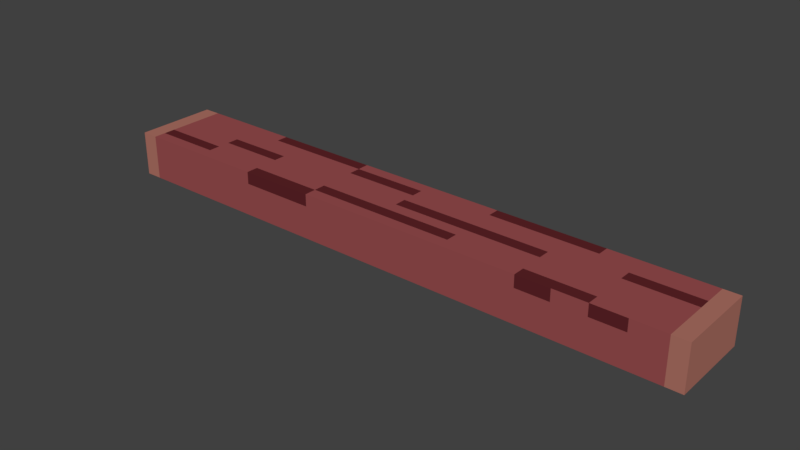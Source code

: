 # Source: log-long.blend  (saved by Blender 2.79.0; exported with 4.5.12 LTS)
import bpy
from mathutils import Matrix  # noqa: F401  (used for matrix-valued properties, if any)

bpy.ops.wm.read_factory_settings(use_empty=True)
scene = bpy.context.scene
scene.name = 'Scene'

# ---- collections
col_collection_1 = bpy.data.collections.new('Collection 1'); scene.collection.children.link(col_collection_1)

# ---- materials (node trees are filled in below, after node groups)
mat_base = bpy.data.materials.new('base')
mat_base.alpha_threshold = 0.0
mat_base.roughness = 0.5
mat_sides = bpy.data.materials.new('sides')
mat_sides.alpha_threshold = 0.0
mat_sides.roughness = 0.5
mat_accent = bpy.data.materials.new('accent')
mat_accent.alpha_threshold = 0.0
mat_accent.roughness = 0.5

# ---- material node trees
mat_base.use_nodes = True; mat_base.node_tree.nodes.clear()
_N = mat_base.node_tree.nodes; _L = mat_base.node_tree.links
n0 = _N.new('ShaderNodeOutputMaterial'); n0.name = 'Material Output'; n0.location = (300, 300)
n1 = _N.new('ShaderNodeBsdfDiffuse'); n1.name = 'Diffuse BSDF'; n1.location = (10, 300)
n1.inputs[0].default_value = (0.3185, 0.07619, 0.07819, 1.0)
_L.new(n1.outputs[0], n0.inputs[0])
n0.is_active_output = True
mat_sides.use_nodes = True; mat_sides.node_tree.nodes.clear()
_N = mat_sides.node_tree.nodes; _L = mat_sides.node_tree.links
n0 = _N.new('ShaderNodeOutputMaterial'); n0.name = 'Material Output'; n0.location = (300, 300)
n1 = _N.new('ShaderNodeBsdfDiffuse'); n1.name = 'Diffuse BSDF'; n1.location = (10, 300)
n1.inputs[0].default_value = (0.4287, 0.1683, 0.1301, 1.0)
_L.new(n1.outputs[0], n0.inputs[0])
n0.is_active_output = True
mat_accent.use_nodes = True; mat_accent.node_tree.nodes.clear()
_N = mat_accent.node_tree.nodes; _L = mat_accent.node_tree.links
n0 = _N.new('ShaderNodeOutputMaterial'); n0.name = 'Material Output'; n0.location = (300, 300)
n1 = _N.new('ShaderNodeBsdfDiffuse'); n1.name = 'Diffuse BSDF'; n1.location = (10, 300)
n1.inputs[0].default_value = (0.1119, 0.01764, 0.02122, 1.0)
_L.new(n1.outputs[0], n0.inputs[0])
n0.is_active_output = True

# ---- world
world_world = bpy.data.worlds.new('World'); scene.world = world_world
world_world.color = (0.05088, 0.05088, 0.05088)
world_world.use_sun_shadow = False
world_world.sun_shadow_jitter_overblur = 0.0
world_world.cycles.sampling_method = 'MANUAL'

# ---- meshes
me_cube = bpy.data.meshes.new('Cube')
me_cube.from_pydata([(-2.44, -0.337, 0.1829), (-2.44, -0.337, -0.1829), (-2.44, 0.337, 0.1829), (-2.44, 0.337, -0.1829), (2.44, -0.337, 0.1829), (2.44, -0.337, -0.1829), (2.44, 0.337, 0.1829), (2.44, 0.337, -0.1829), (-2.44, 0.2423, 0.1829), (-2.44, 0.146, 0.1829), (-2.44, 0.04973, 0.1829), (-2.44, -0.04657, 0.1829), (-2.44, -0.1429, 0.1829), (-2.44, -0.2392, 0.1829), (-2.44, -0.2392, -0.1829), (-2.44, -0.1429, -0.1829), (-2.44, -0.04657, -0.1829), (-2.44, 0.04973, -0.1829), (-2.44, 0.146, -0.1829), (-2.44, 0.2423, -0.1829), (2.44, -0.2392, 0.1829), (2.44, -0.1429, 0.1829), (2.44, -0.04657, 0.1829), (2.44, 0.04973, 0.1829), (2.44, 0.146, 0.1829), (2.44, 0.2423, 0.1829), (2.44, 0.2423, -0.1829), (2.44, 0.146, -0.1829), (2.44, 0.04973, -0.1829), (2.44, -0.04657, -0.1829), (2.44, -0.1429, -0.1829), (2.44, -0.2392, -0.1829), (2.309, 0.337, 0.1829), (1.22, 0.337, 0.1829), (0.6099, 0.337, 0.1829), (0.0, 0.337, 0.1829), (-0.6099, 0.337, 0.1829), (-1.22, 0.337, 0.1829), (-2.304, 0.337, 0.1829), (-2.304, 0.337, -0.1829), (-1.22, 0.337, -0.1829), (-0.6099, 0.337, -0.1829), (0.0, 0.337, -0.1829), (0.6099, 0.337, -0.1829), (1.22, 0.337, -0.1829), (2.309, 0.337, -0.1829), (-2.304, -0.337, 0.1829), (-1.22, -0.337, 0.1829), (-0.6099, -0.337, 0.1829), (0.0, -0.337, 0.1829), (0.6099, -0.337, 0.1829), (1.22, -0.337, 0.1829), (2.309, -0.337, 0.1829), (2.309, -0.337, -0.1829), (1.22, -0.337, -0.1829), (0.6099, -0.337, -0.1829), (0.0, -0.337, -0.1829), (-0.6099, -0.337, -0.1829), (-1.22, -0.337, -0.1829), (-2.304, -0.337, -0.1829), (2.309, 0.2423, 0.1829), (1.22, 0.2423, 0.1829), (0.6099, 0.2423, 0.1829), (0.0, 0.2423, 0.1829), (-0.6099, 0.2423, 0.1829), (-1.22, 0.2423, 0.1829), (-2.304, 0.2423, 0.1829), (2.309, 0.146, 0.1829), (1.22, 0.146, 0.1829), (0.6099, 0.146, 0.1829), (0.0, 0.146, 0.1829), (-0.6099, 0.146, 0.1829), (-1.22, 0.146, 0.1829), (-2.304, 0.146, 0.1829), (2.309, 0.04973, 0.1829), (1.22, 0.04973, 0.1829), (0.6099, 0.04973, 0.1829), (0.0, 0.04973, 0.1829), (-0.6099, 0.04973, 0.1829), (-1.22, 0.04973, 0.1829), (-2.304, 0.04973, 0.1829), (2.309, -0.04657, 0.1829), (1.22, -0.04657, 0.1829), (0.6099, -0.04657, 0.1829), (0.0, -0.04657, 0.1829), (-0.6099, -0.04657, 0.1829), (-1.22, -0.04657, 0.1829), (-2.304, -0.04657, 0.1829), (2.309, -0.1429, 0.1829), (1.22, -0.1429, 0.1829), (0.6099, -0.1429, 0.1829), (0.0, -0.1429, 0.1829), (-0.6099, -0.1429, 0.1829), (-1.22, -0.1429, 0.1829), (-2.304, -0.1429, 0.1829), (2.309, -0.2392, 0.1829), (1.22, -0.2392, 0.1829), (0.6099, -0.2392, 0.1829), (0.0, -0.2392, 0.1829), (-0.6099, -0.2392, 0.1829), (-1.22, -0.2392, 0.1829), (-2.304, -0.2392, 0.1829), (-1.482, 0.337, 0.1829), (-1.753, 0.337, 0.1829), (-2.024, 0.337, 0.1829), (-2.024, 0.337, -0.1829), (-1.753, 0.337, -0.1829), (-1.482, 0.337, -0.1829), (-2.024, -0.337, 0.1829), (-1.753, -0.337, 0.1829), (-1.482, -0.337, 0.1829), (-1.482, -0.337, -0.1829), (-1.753, -0.337, -0.1829), (-2.024, -0.337, -0.1829), (-1.482, 0.2423, 0.1829), (-1.753, 0.2423, 0.1829), (-2.024, 0.2423, 0.1829), (-1.482, 0.146, 0.1829), (-1.753, 0.146, 0.1829), (-2.024, 0.146, 0.1829), (-1.482, 0.04973, 0.1829), (-1.753, 0.04973, 0.1829), (-2.024, 0.04973, 0.1829), (-1.482, -0.04657, 0.1829), (-1.753, -0.04657, 0.1829), (-2.024, -0.04657, 0.1829), (-1.482, -0.1429, 0.1829), (-1.753, -0.1429, 0.1829), (-2.024, -0.1429, 0.1829), (-1.482, -0.2392, 0.1829), (-1.753, -0.2392, 0.1829), (-2.024, -0.2392, 0.1829), (2.036, 0.337, 0.1829), (1.764, 0.337, 0.1829), (1.492, 0.337, 0.1829), (1.492, 0.337, -0.1829), (1.764, 0.337, -0.1829), (2.036, 0.337, -0.1829), (1.492, -0.337, 0.1829), (1.764, -0.337, 0.1829), (2.036, -0.337, 0.1829), (2.036, -0.337, -0.1829), (1.764, -0.337, -0.1829), (1.492, -0.337, -0.1829), (2.036, 0.2423, 0.1829), (1.764, 0.2423, 0.1829), (1.492, 0.2423, 0.1829), (2.036, 0.146, 0.1829), (1.764, 0.146, 0.1829), (1.492, 0.146, 0.1829), (2.036, 0.04973, 0.1829), (1.764, 0.04973, 0.1829), (1.492, 0.04973, 0.1829), (2.036, -0.04657, 0.1829), (1.764, -0.04657, 0.1829), (1.492, -0.04657, 0.1829), (2.036, -0.1429, 0.1829), (1.764, -0.1429, 0.1829), (1.492, -0.1429, 0.1829), (2.036, -0.2392, 0.1829), (1.764, -0.2392, 0.1829), (1.492, -0.2392, 0.1829), (-2.44, -0.337, 0.08382), (-2.44, 0.337, 0.08382), (2.44, 0.337, 0.08382), (2.44, -0.337, 0.08382), (2.44, 0.2423, 0.08382), (2.44, 0.146, 0.08382), (2.44, 0.04973, 0.08382), (2.44, -0.04657, 0.08382), (2.44, -0.1429, 0.08382), (2.44, -0.2392, 0.08382), (-2.44, -0.2392, 0.08382), (-2.44, -0.1429, 0.08382), (-2.44, -0.04657, 0.08382), (-2.44, 0.04973, 0.08382), (-2.44, 0.146, 0.08382), (-2.44, 0.2423, 0.08382), (2.309, -0.337, 0.08382), (1.22, -0.337, 0.08382), (0.6099, -0.337, 0.08382), (0.0, -0.337, 0.08382), (-0.6099, -0.337, 0.08382), (-1.22, -0.337, 0.08382), (-2.304, -0.337, 0.08382), (-2.304, 0.337, 0.08382), (-1.22, 0.337, 0.08382), (-0.6099, 0.337, 0.08382), (0.0, 0.337, 0.08382), (0.6099, 0.337, 0.08382), (1.22, 0.337, 0.08382), (2.309, 0.337, 0.08382), (-2.024, 0.337, 0.08382), (-1.753, 0.337, 0.08382), (-1.482, 0.337, 0.08382), (-1.482, -0.337, 0.08382), (-1.753, -0.337, 0.08382), (-2.024, -0.337, 0.08382), (1.492, 0.337, 0.08382), (1.764, 0.337, 0.08382), (2.036, 0.337, 0.08382), (2.036, -0.337, 0.08382), (1.764, -0.337, 0.08382), (1.492, -0.337, 0.08382)], [], [(177, 19, 3, 163), (191, 45, 7, 164), (171, 31, 5, 165), (184, 59, 1, 162), (95, 20, 4, 52), (32, 6, 25, 60), (60, 25, 24, 67), (67, 24, 23, 74), (74, 23, 22, 81), (81, 22, 21, 88), (88, 21, 20, 95), (164, 7, 26, 166), (166, 26, 27, 167), (167, 27, 28, 168), (168, 28, 29, 169), (169, 29, 30, 170), (170, 30, 31, 171), (162, 1, 14, 172), (172, 14, 15, 173), (173, 15, 16, 174), (174, 16, 17, 175), (175, 17, 18, 176), (176, 18, 19, 177), (12, 94, 101, 13), (126, 93, 100, 129), (93, 92, 99, 100), (92, 91, 98, 99), (91, 90, 97, 98), (90, 89, 96, 97), (156, 88, 95, 159), (11, 87, 94, 12), (123, 86, 93, 126), (86, 85, 92, 93), (85, 84, 91, 92), (84, 83, 90, 91), (83, 82, 89, 90), (153, 81, 88, 156), (10, 80, 87, 11), (120, 79, 86, 123), (79, 78, 85, 86), (78, 77, 84, 85), (77, 76, 83, 84), (76, 75, 82, 83), (150, 74, 81, 153), (9, 73, 80, 10), (117, 72, 79, 120), (72, 71, 78, 79), (71, 70, 77, 78), (70, 69, 76, 77), (69, 68, 75, 76), (147, 67, 74, 150), (8, 66, 73, 9), (114, 65, 72, 117), (65, 64, 71, 72), (64, 63, 70, 71), (63, 62, 69, 70), (62, 61, 68, 69), (144, 60, 67, 147), (2, 38, 66, 8), (102, 37, 65, 114), (37, 36, 64, 65), (36, 35, 63, 64), (35, 34, 62, 63), (34, 33, 61, 62), (132, 32, 60, 144), (13, 101, 46, 0), (129, 100, 47, 110), (100, 99, 48, 47), (99, 98, 49, 48), (98, 97, 50, 49), (97, 96, 51, 50), (159, 95, 52, 140), (165, 5, 53, 178), (203, 143, 54, 179), (179, 54, 55, 180), (180, 55, 56, 181), (181, 56, 57, 182), (182, 57, 58, 183), (197, 113, 59, 184), (163, 3, 39, 185), (194, 107, 40, 186), (186, 40, 41, 187), (187, 41, 42, 188), (188, 42, 43, 189), (189, 43, 44, 190), (200, 137, 45, 191), (185, 39, 105, 192), (192, 105, 106, 193), (193, 106, 107, 194), (183, 58, 111, 195), (195, 111, 112, 196), (196, 112, 113, 197), (101, 131, 108, 46), (131, 130, 109, 108), (130, 129, 110, 109), (38, 104, 116, 66), (104, 103, 115, 116), (103, 102, 114, 115), (66, 116, 119, 73), (116, 115, 118, 119), (115, 114, 117, 118), (73, 119, 122, 80), (119, 118, 121, 122), (118, 117, 120, 121), (80, 122, 125, 87), (122, 121, 124, 125), (121, 120, 123, 124), (87, 125, 128, 94), (125, 124, 127, 128), (124, 123, 126, 127), (94, 128, 131, 101), (128, 127, 130, 131), (127, 126, 129, 130), (190, 44, 135, 198), (198, 135, 136, 199), (199, 136, 137, 200), (178, 53, 141, 201), (201, 141, 142, 202), (202, 142, 143, 203), (96, 161, 138, 51), (161, 160, 139, 138), (160, 159, 140, 139), (33, 134, 146, 61), (134, 133, 145, 146), (133, 132, 144, 145), (61, 146, 149, 68), (146, 145, 148, 149), (145, 144, 147, 148), (68, 149, 152, 75), (149, 148, 151, 152), (148, 147, 150, 151), (75, 152, 155, 82), (152, 151, 154, 155), (151, 150, 153, 154), (82, 155, 158, 89), (155, 154, 157, 158), (154, 153, 156, 157), (89, 158, 161, 96), (158, 157, 160, 161), (157, 156, 159, 160), (14, 1, 59, 113, 112, 111, 58, 57, 56, 55, 54, 143, 142, 141, 53, 5, 31, 30, 29, 28, 27, 26, 7, 45, 137, 136, 135, 44, 43, 42, 41, 40, 107, 106, 105, 39, 3, 19, 18, 17, 16, 15), (139, 202, 203, 138), (140, 201, 202, 139), (52, 178, 201, 140), (133, 199, 200, 132), (134, 198, 199, 133), (33, 190, 198, 134), (109, 196, 197, 108), (110, 195, 196, 109), (47, 183, 195, 110), (103, 193, 194, 102), (104, 192, 193, 103), (38, 185, 192, 104), (132, 200, 191, 32), (34, 189, 190, 33), (35, 188, 189, 34), (36, 187, 188, 35), (37, 186, 187, 36), (102, 194, 186, 37), (2, 163, 185, 38), (108, 197, 184, 46), (48, 182, 183, 47), (49, 181, 182, 48), (50, 180, 181, 49), (51, 179, 180, 50), (138, 203, 179, 51), (4, 165, 178, 52), (9, 176, 177, 8), (10, 175, 176, 9), (11, 174, 175, 10), (12, 173, 174, 11), (13, 172, 173, 12), (0, 162, 172, 13), (21, 170, 171, 20), (22, 169, 170, 21), (23, 168, 169, 22), (24, 167, 168, 23), (25, 166, 167, 24), (6, 164, 166, 25), (46, 184, 162, 0), (20, 171, 165, 4), (32, 191, 164, 6), (8, 177, 163, 2)])
me_cube.polygons.foreach_set('material_index', [1, 1, 1, 1, 1, 1, 1, 1, 1, 1, 1, 1, 1, 1, 1, 1, 1, 1, 1, 1, 1, 1, 1, 1, 0, 0, 2, 2, 0, 0, 1, 0, 0, 0, 0, 0, 0, 1, 2, 0, 0, 2, 2, 0, 1, 0, 0, 0, 0, 0, 2, 1, 0, 0, 2, 0, 0, 0, 1, 2, 2, 0, 0, 2, 0, 1, 0, 2, 0, 0, 0, 0, 1, 0, 0, 0, 0, 0, 0, 1, 0, 0, 0, 0, 0, 0, 0, 0, 0, 0, 0, 0, 0, 0, 0, 0, 0, 0, 0, 0, 0, 0, 0, 0, 0, 0, 2, 0, 0, 0, 2, 2, 0, 0, 0, 0, 0, 0, 0, 2, 2, 0, 2, 0, 0, 0, 0, 0, 0, 0, 2, 0, 0, 0, 0, 0, 0, 0, 0, 0, 0, 0, 2, 0, 0, 0, 0, 0, 0, 0, 0, 0, 0, 0, 0, 0, 0, 2, 2, 1, 0, 2, 0, 0, 0, 2, 1, 1, 1, 1, 1, 1, 1, 1, 1, 1, 1, 1, 1, 1, 1, 1, 1])
me_cube.materials.append(mat_base)
me_cube.materials.append(mat_sides)
me_cube.materials.append(mat_accent)
me_cube.use_remesh_preserve_volume = False
me_cube.use_remesh_preserve_attributes = False
me_cube.use_mirror_vertex_groups = False
me_cube.update()

# ---- objects
ob_cube = bpy.data.objects.new('Cube', me_cube)

# ---- transforms, parenting, visibility, modifiers, constraints
ob_cube.location = (0.0, 0.0, 0.108)
ob_cube.lineart.crease_threshold = 0.0

# ---- collection membership
col_collection_1.objects.link(ob_cube)

# ---- scene / render settings (as saved in the file)
scene.frame_start = 1; scene.frame_end = 250; scene.frame_set(1)
scene.render.engine = 'CYCLES'
scene.render.resolution_percentage = 50
scene.render.dither_intensity = 0.0
scene.cycles.use_denoising = False
scene.cycles.samples = 128
scene.cycles.sampling_pattern = 'TABULATED_SOBOL'
scene.cycles.use_adaptive_sampling = False
scene.cycles.use_light_tree = False
scene.cycles.blur_glossy = 0.0
scene.cycles.sample_clamp_indirect = 0.0
scene.view_settings.view_transform = 'Standard'
bpy.context.view_layer.update()

# ---- added for rendering (the .blend has no active camera and no usable light): camera, sun
cam_auto = bpy.data.cameras.new('AutoCamera')
cam_auto.lens = 50.0
cam_auto.sensor_width = 36.0
cam_auto.clip_end = 1000.0
ob_auto_camera = bpy.data.objects.new('AutoCamera', cam_auto)
scene.collection.objects.link(ob_auto_camera)
ob_auto_camera.location = (4.56986, -5.48383, 3.76385)
ob_auto_camera.rotation_euler = (1.09748, -7.21219e-08, 0.694738)
scene.camera = ob_auto_camera
light_auto_sun = bpy.data.lights.new('AutoSun', 'SUN')
light_auto_sun.energy = 3.0
light_auto_sun.angle = 0.0523599
ob_auto_sun = bpy.data.objects.new('AutoSun', light_auto_sun)
scene.collection.objects.link(ob_auto_sun)
ob_auto_sun.rotation_euler = (0.872665, 0.174533, 0.523599)
bpy.context.view_layer.update()
